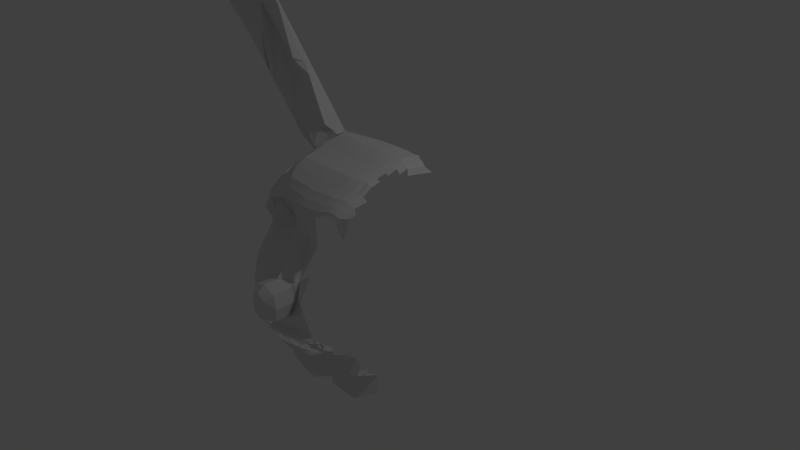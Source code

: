 # Source: basic_cartoon_face02.blend  (saved by Blender 2.72.0; exported with 4.5.12 LTS)
import bpy
from mathutils import Matrix  # noqa: F401  (used for matrix-valued properties, if any)

bpy.ops.wm.read_factory_settings(use_empty=True)
scene = bpy.context.scene
scene.name = 'Scene'

# ---- collections
col_collection_1 = bpy.data.collections.new('Collection 1'); scene.collection.children.link(col_collection_1)

# ---- materials (node trees are filled in below, after node groups)
mat_material = bpy.data.materials.new('Material')
mat_material.alpha_threshold = 0.0
mat_material.roughness = 0.5
mat_material.line_color = (0.0, 0.0, 0.0, 1.0)

# ---- material node trees

# ---- world
world_world = bpy.data.worlds.new('World'); scene.world = world_world
world_world.color = (0.05088, 0.05088, 0.05088)
world_world.use_sun_shadow = False
world_world.sun_shadow_jitter_overblur = 0.0
world_world.cycles.sampling_method = 'MANUAL'
world_world.cycles.sample_map_resolution = 256

# ---- cameras
cam_camera = bpy.data.cameras.new('Camera')
cam_camera.clip_end = 100.0
cam_camera.lens = 35.0
cam_camera.sensor_width = 32.0
cam_camera.sensor_height = 18.0
cam_camera.ortho_scale = 7.314
cam_camera.dof.focus_distance = 0.0

# ---- lights
light_lamp = bpy.data.lights.new('Lamp', 'POINT')
light_lamp.transmission_factor = 0.0
light_lamp.cutoff_distance = 30.0
light_lamp.energy = 100.0
light_lamp.shadow_buffer_clip_start = 1.001
light_lamp.shadow_soft_size = 0.1
light_lamp.shadow_maximum_resolution = 0.006
light_lamp.use_absolute_resolution = True
light_lamp.cycles.use_multiple_importance_sampling = False

# ---- meshes
me_cube = bpy.data.meshes.new('Cube')
me_cube.from_pydata([(-0.8132, -0.9618, 0.8536), (0.3474, -0.9181, -1.251), (-0.2514, -0.9688, -1.283), (-1.297, -0.7353, -0.3612), (-0.9723, -0.8331, 0.4661), (0.2852, -1.125, 1.014), (-0.2852, -1.018, 1.014), (-0.9728, -0.7011, 0.9776), (0.5106, -0.4432, -1.399), (-0.409, -0.456, -1.403), (0.4426, -0.8194, 1.333), (-0.4426, -0.8194, 1.333), (0.1302, -1.407, -0.1302), (-0.143, -1.425, -0.1772), (0.1069, -1.27, 0.175), (-0.1206, -1.227, 0.1406), (0.1791, -1.51, -0.1791), (-0.1791, -1.51, -0.1791), (0.1791, -1.51, 0.1791), (-0.1791, -1.51, 0.1791), (0.1791, -1.698, -0.1791), (-0.1791, -1.698, -0.1791), (0.1791, -1.698, 0.1791), (-0.1791, -1.698, 0.1791), (0.1019, -1.796, -0.1019), (-0.1019, -1.796, -0.1019), (0.1019, -1.796, 0.1019), (-0.1019, -1.796, 0.1019), (0.027, -1.089, -1.352), (-5.364e-07, -1.118, 0.9809), (0.04354, -0.6493, -1.418), (0.0, -0.8194, 1.333), (-0.009552, -1.526, -0.2431), (0.0, -1.511, 0.2597), (-4.47e-07, -1.51, -0.2451), (-5.513e-07, -1.51, 0.2458), (-5.066e-07, -1.698, -0.2451), (-6.109e-07, -1.698, 0.2458), (-5.886e-07, -1.796, -0.168), (-6.407e-07, -1.796, 0.1686), (-1.068, -0.8796, 0.2245), (0.1601, -1.357, -7.857e-06), (-0.1601, -1.357, -7.857e-06), (0.2203, -1.493, -7.893e-06), (-0.2203, -1.493, -7.893e-06), (0.2203, -1.709, -7.912e-06), (-0.2203, -1.709, -7.912e-06), (0.09947, -1.792, 1.814e-05), (-0.09947, -1.803, 1.814e-05), (-6.33e-07, -1.812, 0.0003181), (-0.1791, -1.619, 0.1791), (-0.1791, -1.619, -0.1791), (0.1791, -1.619, -0.1791), (0.1791, -1.619, 0.1791), (-5.811e-07, -1.619, 0.2458), (-4.768e-07, -1.619, -0.2451), (-0.2203, -1.616, -7.903e-06), (0.2203, -1.616, -7.903e-06), (-0.9988, -0.8902, 0.583), (0.2314, -1.07, 0.5842), (-0.1654, -0.9958, 0.5842), (-1.095, -0.7526, 0.7206), (0.0, -1.021, 0.6135), (-0.5602, -0.9725, 0.9532), (-0.7188, -0.7578, 1.148), (-0.5451, -1.39, -0.5309), (-0.4805, -1.159, 0.2406), (-0.5198, -1.337, 0.01854), (-0.5258, -0.7597, 0.5836), (0.6435, -0.8849, -1.121), (0.5533, -1.106, 1.088), (0.5943, -0.778, -1.201), (0.7119, -0.7593, 1.285), (0.8213, 1.076, 0.4104), (0.6785, 1.032, 1.001), (-0.6619, -0.7853, 0.6264), (-0.8156, -0.8826, 0.8015), (-0.5428, -0.8488, 0.722), (-0.506, -0.8666, 0.5265), (-0.8039, -0.924, 0.4543), (-0.407, -0.8705, 0.5856), (-0.3509, -1.027, 0.3981), (-0.3624, -0.9573, 0.8918), (-0.8705, -0.8585, 0.6281), (-0.7367, -0.8439, 0.7205), (-0.5784, -0.9225, 0.9103), (-0.548, -1.007, 0.361), (-0.7461, -0.8151, 0.5374), (-0.232, -1.009, 0.6028), (-0.4147, -0.9673, 0.4791), (-0.4333, -0.8937, 0.7917), (-0.7507, -0.8137, 0.6273), (-0.6783, -0.8188, 0.6607), (-0.5581, -0.8786, 0.802), (-0.5239, -0.9242, 0.4564), (-0.6689, -0.7599, 0.5845), (-0.3325, -0.9265, 0.593), (-0.4621, -0.8905, 0.5392), (-0.4859, -0.8512, 0.7177), (-0.9921, -0.04515, 1.201), (-1.011, 0.08322, 1.013), (0.4602, 0.157, 1.519), (0.4514, -0.155, 1.563), (-0.4602, 0.08625, 1.519), (-0.4514, -0.05921, 1.563), (0.0, 0.157, 1.519), (0.0, -0.155, 1.563), (-1.117, -0.134, 0.9393), (-0.7473, 0.134, 1.19), (-0.733, -0.1505, 1.169), (0.7401, 0.1346, 1.465), (0.726, -0.1361, 1.513), (-1.01, -0.0595, 1.216), (-1.018, 0.08836, 1.227), (-0.6064, 0.09499, 1.503), (-0.6005, -0.04131, 1.49), (-0.8207, 0.1464, 1.358), (-1.802, -0.1635, 3.063), (-2.312, -0.3772, 3.007), (-2.169, -0.2075, 3.122), (-1.674, -0.2515, 3.454), (-1.51, -0.3979, 3.544), (-1.932, -0.07903, 3.28), (-3.106, -0.6589, 4.824), (-3.111, -0.5495, 4.83), (-2.881, -0.5361, 4.984), (-2.86, -0.6419, 4.992), (-3.012, -0.495, 4.911), (-2.986, -0.6784, 4.966), (-2.099, -0.5243, 4.28), (-2.249, -0.388, 4.195), (-2.443, -0.2518, 4.064), (-2.754, -0.5074, 3.841), (-2.622, -0.3516, 3.945), (-1.055, -0.2196, 2.517), (-1.14, -0.07825, 2.479), (-1.376, 0.05548, 2.319), (-1.661, -0.2282, 2.112), (-1.594, -0.05955, 2.175), (-1.962, -0.3198, 3.825), (-2.533, -0.4423, 3.424), (-1.804, -0.4611, 3.912), (-2.187, -0.1469, 3.672), (-2.396, -0.2795, 3.534), (-2.488, -0.6048, 4.628), (-2.722, -0.3242, 4.483), (-2.866, -0.4506, 4.387), (-2.565, -0.462, 4.589), (-2.93, -0.5831, 4.332), (-1.282, -0.3087, 3.03), (-1.654, 0.003809, 2.799), (-1.882, -0.1335, 2.648), (-1.407, -0.1649, 2.966), (-1.986, -0.2906, 2.559), (-0.8733, 0.00837, 1.991), (-1.335, -0.2053, 1.664), (-0.8278, -0.1811, 2.004), (-1.098, 0.1076, 1.838), (-1.306, 0.01441, 1.701), (-0.534, -0.7657, 1.271), (-0.4748, -0.8987, -1.208), (-0.3761, -1.008, 0.9939), (-0.5291, -0.7697, -1.231), (-0.3311, -1.453, -0.4325), (-0.2645, -1.186, 0.2212), (-0.317, -1.405, -0.02795), (-0.4463, -0.8005, 0.5849), (-0.4338, -0.9125, 0.8979), (-0.4161, -1.021, 0.3858), (-0.4746, -0.8554, 0.7951), (-0.4508, -0.9197, 0.4716), (-0.5047, -0.8171, 0.7191), (-0.4766, -0.8493, 0.535), (-0.5551, 0.1172, 1.318), (-0.5446, -0.05117, 1.295), (-0.6773, 0.1271, 1.455), (-0.6713, -0.101, 1.443), (-1.759, -0.1793, 3.396), (-1.644, -0.3901, 3.464), (-2.92, -0.5213, 4.957), (-2.922, -0.6538, 4.993), (-2.313, -0.3279, 4.152), (-1.218, -0.0189, 2.426), (-2.036, -0.2474, 3.774), (-2.617, -0.4224, 4.554), (-1.489, -0.09396, 2.911), (-0.9478, 0.05631, 1.94), (-0.7504, -0.9468, 0.8783), (-1.05, -1.023, -0.4048), (-0.8618, -0.9645, 0.3172), (-1.054, -1.057, 0.04222), (-0.6281, -0.712, 0.6158), (-0.7568, -0.8256, 0.8285), (-0.7404, -0.8776, 0.4311), (-0.6924, -0.7856, 0.7407), (-0.6762, -0.807, 0.5114), (-0.6447, -0.7593, 0.6759), (-0.6285, -0.7578, 0.5701), (-0.9458, 0.132, 1.057), (-0.9278, -0.0006484, 1.038), (-0.9694, 0.139, 1.259), (-0.9612, -0.158, 1.249), (-2.11, -0.1394, 3.161), (-3.084, -0.5103, 4.848), (-3.083, -0.6673, 4.848), (-2.676, -0.5804, 3.869), (-2.577, -0.2907, 3.975), (-1.592, -0.3138, 2.186), (-1.54, 0.005176, 2.21), (-2.446, -0.4677, 3.47), (-2.344, -0.2104, 3.568), (-2.831, -0.3793, 4.411), (-1.904, -0.3241, 2.628), (-1.825, -0.06325, 2.686), (-1.255, 0.07371, 1.735), (-2.793, -0.5786, 4.889), (-2.94, -0.4387, 4.811), (-3.058, -0.528, 4.733), (-2.812, -0.5199, 4.898), (-3.068, -0.7122, 4.705), (-2.854, -0.4998, 4.869), (-2.869, -0.6237, 4.87), (-3.032, -0.7162, 4.718), (-3.029, -0.486, 4.753), (-1.372, -0.3056, 2.906), (-1.925, -0.4647, 3.882), (-2.274, -0.5691, 4.3), (-1.063, -0.3038, 2.426), (-2.216, -0.4124, 3.07), (-2.903, -0.5532, 4.795), (-0.8145, -0.2484, 1.349), (-0.8846, 0.149, 1.098), (-0.8677, -0.02589, 1.079), (-0.9235, 0.1577, 1.29), (-0.916, -0.1916, 1.28), (-2.055, -0.1044, 3.198), (-3.058, -0.5022, 4.865), (-3.049, -0.6884, 4.878), (-2.536, -0.2623, 4.002), (-1.489, 0.03711, 2.244), (-2.296, -0.1744, 3.6), (-2.799, -0.3344, 4.42), (-1.772, -0.02615, 2.721), (-1.206, 0.1006, 1.767), (-0.6917, -0.9579, 0.9014), (-0.8259, -1.278, -0.4617), (-0.7731, -0.9982, 0.3022), (-0.8352, -1.246, 0.02343), (-0.5965, -0.7103, 0.6059), (-0.7017, -0.8391, 0.8537), (-0.6811, -0.901, 0.4095), (-0.651, -0.7979, 0.7596), (-0.6292, -0.8268, 0.4944), (-0.6132, -0.7705, 0.6901), (-0.5907, -0.775, 0.5566), (-2.999, -0.6785, 4.763), (-3.001, -0.4754, 4.771), (-0.6838, 0.06988, 1.644), (-1.104, -0.1837, 1.346), (-0.6664, -0.1741, 1.639), (-0.9012, 0.1352, 1.497), (-1.102, 0.06693, 1.364), (-0.7557, 0.1066, 1.596), (-1.052, 0.12, 1.397), (-1.006, 0.1411, 1.428), (-1.03, -0.1582, 1.908), (-1.217, -0.1918, 1.77), (-0.6297, 0.08743, 1.546), (-1.038, -0.08381, 1.255), (-1.125, -0.1585, 1.859), (-1.201, -0.1984, 1.8), (-0.6204, -0.07228, 1.535), (-0.8449, 0.1431, 1.4), (-1.044, 0.08191, 1.268), (-0.7009, 0.1209, 1.497), (-0.9943, 0.1333, 1.301), (-0.9482, 0.1527, 1.331), (-0.7737, -0.1769, 1.583), (-1.044, -0.2244, 1.395), (-0.9276, -0.1794, 2.229), (-1.22, 0.0847, 2.049), (-1.433, -0.01808, 1.909), (-0.9906, -0.02968, 2.205), (-1.478, -0.2136, 1.861), (-1.067, 0.02327, 2.154), (-1.38, 0.0436, 1.944), (-1.331, 0.0727, 1.976), (-1.457, -0.1817, 2.718), (-1.733, -0.2827, 2.667), (-2.755, -0.5066, 4.827), (-3.036, -0.6986, 4.616), (-2.723, -0.5617, 4.826), (-2.89, -0.414, 4.736), (-3.014, -0.5102, 4.654), (-2.8, -0.482, 4.797), (-2.983, -0.466, 4.674), (-2.954, -0.4533, 4.693), (-2.617, -0.3737, 4.466), (-2.759, -0.4551, 4.331), (-2.483, -0.6145, 4.616), (-2.301, -0.4674, 4.167), (-2.917, -0.5775, 4.296), (-2.457, -0.5953, 4.6), (-2.48, -0.5967, 4.621), (-2.462, -0.333, 3.921), (-2.398, -0.3237, 3.963), (-2.667, -0.3222, 4.41), (-2.399, -0.3413, 4.027), (-2.526, -0.4409, 3.854), (-2.857, -0.6112, 4.325), (-2.446, -0.3007, 3.941), (-2.735, -0.4258, 4.371), (-2.341, -0.3822, 4.089), (-2.548, -0.4812, 4.535), (-0.9913, -0.1869, 2.373), (-1.298, 0.07009, 2.184), (-1.513, -0.03881, 2.042), (-1.142, 0.002183, 2.29), (-1.46, 0.02439, 2.077), (-1.41, 0.0549, 2.11), (-1.272, -0.2726, 2.621), (-1.663, -0.3218, 2.427), (-1.608, -0.2584, 2.976), (-1.874, -0.3072, 2.836), (-1.065, -0.05396, 2.342), (-1.569, -0.2088, 1.986), (-1.356, -0.1535, 2.053), (-1.273, -0.0635, 2.13), (-1.465, -0.302, 2.016), (-1.342, -0.08489, 2.091), (-1.212, -0.0832, 2.182), (-1.076, -0.176, 2.239), (-2.839, -0.6254, 4.937), (-2.973, -0.4497, 4.861), (-3.087, -0.5397, 4.785), (-2.89, -0.5115, 4.917), (-2.86, -0.6735, 4.948), (-3.056, -0.6885, 4.785), (-3.059, -0.4992, 4.804), (-2.709, -0.5751, 4.752), (-2.849, -0.5287, 4.945), (-3.089, -0.6832, 4.769), (-3.026, -0.6966, 4.815), (-3.032, -0.49, 4.822), (-2.986, -0.7304, 4.897), (-2.91, -0.7078, 4.946), (-2.871, -0.662, 4.87), (-2.903, -0.6214, 4.795), (-3.007, -0.6894, 4.859), (-2.999, -0.6817, 4.763), (-2.888, -0.6897, 4.917), (-2.948, -0.7044, 4.851), (-3.026, -0.6954, 4.815), (-2.66, -0.5709, 4.716), (-2.512, -0.6036, 4.571), (-2.969, -0.655, 4.565), (-2.396, -0.5866, 4.491), (-2.453, -0.6016, 4.532), (-2.514, -0.5979, 4.569), (-1.565, -0.3098, 2.135), (-1.612, -0.2937, 2.187), (-1.061, -0.2632, 2.365), (-1.07, -0.2993, 2.455), (-2.008, -0.2635, 3.057), (-2.2, -0.3283, 3.416), (-2.136, -0.2994, 3.263), (-2.227, -0.3096, 3.866), (-2.094, -0.322, 3.694), (-1.728, -0.2547, 3.252), (-2.01, -0.3145, 3.585), (-1.864, -0.2821, 3.436), (-2.398, -0.3124, 3.836), (-2.272, -0.3278, 3.567), (-1.7, -0.1996, 2.896), (-2.02, -0.2568, 3.282), (-1.919, -0.241, 3.052), (-2.044, -0.2873, 3.268), (-1.936, -0.252, 3.333), (-1.763, -0.2265, 2.869), (-1.85, -0.2619, 2.916), (-1.752, -0.1527, 2.89), (-1.67, -0.2363, 2.923), (-1.69, -0.2464, 3.004), (-1.991, -0.2141, 3.299), (-1.978, -0.221, 3.307), (-1.733, -0.1482, 2.896), (-1.957, -0.243, 3.143), (-1.92, -0.2695, 3.343), (-1.669, -0.2472, 2.96), (-1.832, -0.2291, 3.205), (-1.767, -0.2331, 3.154), (-1.952, -0.2377, 3.323), (-1.97, -0.2265, 3.312), (-1.997, -0.2238, 3.296), (-1.685, -0.2252, 2.909), (-1.79, -0.2433, 2.875), (-1.663, -0.1081, 2.626), (-1.678, -0.2333, 2.594), (-1.515, -0.1568, 2.71), (-1.714, -0.2864, 2.607), (-1.536, -0.1195, 2.671), (-1.622, -0.1015, 2.632), (-1.574, -0.1067, 2.651), (-2.88, -0.5495, 4.983), (-3.093, -0.5595, 4.872), (-3.071, -0.5589, 4.898), (-3.024, -0.5482, 4.964), (-2.945, -0.5521, 4.993), (-0.1735, -0.651, -1.393), (0.2939, -0.6706, -1.392), (-0.2701, -0.6892, -1.276), (0.07913, -0.8197, -1.308), (0.3914, -0.6966, -1.281), (0.2009, -0.7454, -1.287), (-0.09418, -0.7476, -1.286), (0.5137, -0.4531, -1.691), (-0.3931, -0.4535, -1.679), (0.05296, -0.6595, -1.78), (-0.1641, -0.6612, -1.755), (0.3033, -0.6808, -1.754), (0.5143, -0.905, -1.21), (0.4192, -1.118, 1.068), (0.3619, -1.44, -0.1001), (0.337, -1.294, 0.3155), (0.3734, -1.474, 0.05944), (0.5773, -0.7894, 1.326), (0.6001, 0.1458, 1.509), (0.5887, -0.1455, 1.555), (0.4928, -0.561, -1.241), (0.6832, -1.062, 0.8522), (0.9975, 0.04186, 1.433), (0.8591, -0.2177, 1.424), (0.3325, -1.111, -0.9013), (-0.2135, -1.173, -0.9434), (0.04197, -1.203, -0.9298), (0.5984, -1.095, -0.7273), (-0.4184, -1.147, -0.8814), (0.4745, -1.079, -0.8424), (0.1791, -1.683, -0.1791), (0.1798, -1.699, -0.1761), (0.6114, -1.338, -0.4924), (0.1793, -1.492, -0.2017), (-0.3308, -1.401, -0.2101), (-0.5111, -1.375, -0.1918), (-0.8626, -1.273, -0.2125), (-1.099, -1.073, -0.1972), (-1.294, -0.7741, -0.1779), (-0.5127, -1.327, -0.6195), (0.5177, -1.291, -0.5829), (0.4286, -1.373, -0.4466), (-0.2004, -1.452, -0.3966), (-0.0006121, -1.46, -0.4415), (0.2407, -1.41, -0.3873), (-0.3433, -1.364, -0.5947), (0.3894, -1.325, -0.5676), (-0.1963, -1.39, -0.5643), (0.001297, -1.423, -0.566), (0.2491, -1.333, -0.5495), (0.6072, -1.249, -0.5855), (-0.5442, -1.386, -0.5459), (-0.3485, -1.481, -0.4954), (0.5934, -1.314, -0.5341), (0.3979, -1.431, -0.4879), (-0.1987, -1.524, -0.467), (0.0003265, -1.507, -0.4822), (0.2334, -1.465, -0.4488), (0.6218, -1.229, -0.5474), (0.5664, -1.197, -0.6959), (0.4894, -1.218, -0.7372), (0.3571, -1.237, -0.7805), (0.04136, -1.287, -0.8236), (-0.236, -1.351, -0.8109), (-0.4173, -1.264, -0.7678), (0.6095, -1.226, -0.6507), (0.491, -1.249, -0.6882), (0.05991, -1.372, -0.7464), (-0.3992, -1.289, -0.7207), (0.5664, -1.224, -0.6754), (0.3536, -1.378, -0.717), (-0.218, -1.399, -0.7511), (0.6311, -1.264, -0.6115), (-0.5285, -1.392, -0.5617), (0.5396, -1.376, -0.5241), (0.3937, -1.429, -0.5068), (-0.1998, -1.536, -0.5009), (0.2412, -1.479, -0.4782), (0.6063, -1.323, -0.5584), (-0.3459, -1.484, -0.5158), (0.0008093, -1.509, -0.5031), (0.489, -1.259, -0.6627), (0.07088, -1.374, -0.7161), (-0.3927, -1.291, -0.6985), (0.6411, -1.229, -0.5965), (0.5464, -1.248, -0.6423), (0.3363, -1.348, -0.6859), (-0.2367, -1.276, -0.7234), (0.6206, -1.264, -0.5791), (-0.5178, -1.384, -0.5868), (0.5314, -1.38, -0.5497), (0.3943, -1.413, -0.5334), (-0.1976, -1.529, -0.5351), (0.2479, -1.455, -0.5101), (0.6096, -1.319, -0.572), (0.6461, -1.302, -0.5533), (-0.3418, -1.473, -0.5432), (0.003816, -1.499, -0.5307), (0.6222, -0.7513, 1.323), (0.667, -0.7693, 1.304), (0.6468, 0.17, 1.505), (0.6934, 0.1383, 1.485), (0.6345, -0.1144, 1.552), (0.6802, -0.1393, 1.532), (0.5086, -1.115, 1.087), (0.4639, -1.115, 1.085), (0.48, -1.389, -0.4568), (0.5314, -1.349, -0.4622), (0.5069, -1.386, -0.4801), (0.4524, -1.428, -0.4848), (0.491, -1.389, -0.5043), (0.4423, -1.443, -0.5096), (0.4857, -1.383, -0.54), (0.4415, -1.423, -0.5457), (0.7118, -0.8884, -0.9051), (0.6183, -1.103, 1.068), (0.5014, 0.8993, 1.065), (0.804, 1.132, 0.1636), (-0.8159, 0.1238, 1.156), (-0.8004, -0.1059, 1.124), (-0.8721, 0.1344, 1.487), (-0.8652, -0.2377, 1.314), (-1.994, -0.1094, 3.402), (-3.035, -0.5163, 5.052), (-3.017, -0.7011, 5.086), (-2.489, -0.2747, 4.197), (-1.433, 0.0286, 2.445), (-2.241, -0.1783, 3.799), (-2.76, -0.347, 4.615), (-1.713, -0.02887, 2.924), (-1.152, 0.0864, 1.966), (-2.97, -0.4747, 4.955), (-0.6259, -0.9727, 0.9273), (-0.6316, -1.336, -0.4593), (-0.6737, -1.08, 0.2853), (-0.7164, -1.3, 0.01171), (-0.5611, -0.7527, 0.5947), (-0.64, -0.8985, 0.882), (-0.6146, -0.9716, 0.3852), (-0.6045, -0.856, 0.7808), (-0.5766, -0.8932, 0.4754), (-0.578, -0.8274, 0.706), (-0.5483, -0.8385, 0.5416), (-2.951, -0.6336, 4.943), (-0.9534, 0.1205, 1.626), (-1.163, -0.1962, 1.83), (-0.8966, 0.1302, 1.529), (-1.276, 0.06101, 2.176), (-2.922, -0.4513, 4.878), (-2.701, -0.3917, 4.554), (-2.422, -0.3299, 4.115), (-1.354, 0.0448, 2.311), (-1.308, -0.09189, 2.11), (-3.002, -0.4875, 5.005), (-2.996, -0.7276, 5.042), (-2.951, -0.6692, 4.943), (-2.987, -0.7176, 4.997), (-1.716, -0.1916, 2.896), (-1.985, -0.2353, 3.467), (-1.598, -0.1218, 2.642), (-3.047, -0.5712, 5.095), (0.7772, -0.7625, 1.247), (0.8079, 0.1114, 1.425), (0.7925, -0.1493, 1.474), (0.6987, -1.008, -0.6696), (-0.6825, -1.321, -0.1833), (-0.5153, -1.364, -0.6031), (0.5246, -1.359, -0.5872), (0.4073, -1.377, -0.5668), (-0.1992, -1.44, -0.5696), (0.2485, -1.388, -0.5503), (0.6084, -1.302, -0.5973), (-0.3425, -1.442, -0.5834), (0.002557, -1.478, -0.5688), (0.4361, -1.389, -0.5774), (0.4803, -1.358, -0.5809), (0.5817, -1.144, -0.6992), (0.3597, -1.165, -0.8042), (-0.2492, -1.283, -0.8348), (0.4892, -1.157, -0.7599), (0.04777, -1.227, -0.8513), (-0.4244, -1.229, -0.7897), (0.6418, -1.243, -0.5807), (-0.3471, -1.479, -0.5063), (0.0005839, -1.508, -0.4933), (0.5664, -1.211, -0.685), (0.3552, -1.347, -0.7519), (-0.2264, -1.381, -0.779), (0.621, -1.246, -0.6298), (0.4967, -1.249, -0.7186), (0.05125, -1.385, -0.7824), (-0.4011, -1.277, -0.7464), (-0.5358, -1.405, -0.5543), (0.5498, -1.374, -0.5161), (0.3957, -1.433, -0.498), (-0.1864, -1.538, -0.4851), (0.2376, -1.479, -0.4645), (0.6059, -1.316, -0.5458), (0.6302, -1.248, -0.5872), (0.6266, -1.311, -0.5633), (0.447, -1.411, -0.5011), (0.4984, -1.387, -0.496), (0.6342, -1.295, -0.572), (-0.3406, -1.476, -0.4753), (-0.0001002, -1.486, -0.4637), (-0.454, -1.425, -0.477), (0.5711, -1.315, -0.502), (0.4119, -1.413, -0.4691), (-0.1995, -1.493, -0.435), (0.2367, -1.423, -0.4209), (0.4649, -1.38, -0.4673), (0.518, -1.389, -0.4672), (0.3574, -1.087, -0.9657), (-0.2588, -1.164, -0.9969), (0.04367, -1.189, -1.006), (0.6121, -1.035, -0.839), (-0.4509, -1.102, -0.9409), (0.4973, -1.066, -0.9216), (0.71, -1.014, -0.7354), (0.3879, -1.125, -1.125), (-0.2643, -1.162, -1.133), (0.03659, -1.201, -1.198), (0.6762, -1.044, -0.9904), (-0.4623, -1.014, -1.069), (0.5384, -1.065, -1.059), (0.7495, -0.9806, -0.7667), (-0.1823, -1.431, -0.2306), (-0.2272, -1.377, -0.01194), (-0.8485, -0.9518, 0.881), (0.32, -1.105, 1.084), (-0.32, -1.021, 1.084), (0.0, -1.1, 1.059), (-1.02, -0.9075, 0.6135), (-0.5953, -0.9727, 0.9962), (0.5884, -1.077, 1.132), (-0.411, -1.002, 1.055), (-0.7857, -0.9285, 0.9096), (-0.7269, -0.9409, 0.9363), (0.4542, -1.093, 1.125), (0.7184, -1.057, 0.8878), (0.5437, -1.086, 1.135), (0.4989, -1.082, 1.138), (0.6534, -1.075, 1.108), (-0.6611, -0.9666, 0.9663), (-0.884, -0.9056, 0.9086), (-1.041, -0.8887, 0.6441), (0.3551, -1.049, 1.155), (-0.3551, -0.9891, 1.155), (0.0, -1.045, 1.137), (-0.6306, -0.9367, 1.04), (0.6237, -1.011, 1.176), (-0.4462, -0.9601, 1.117), (-0.8212, -0.8738, 0.9411), (-0.7624, -0.8877, 0.9715), (0.4894, -1.031, 1.182), (0.7539, -1.015, 1.109), (0.5789, -1.021, 1.183), (0.5342, -1.013, 1.191), (0.6888, -1.011, 1.148), (-0.6965, -0.9242, 1.006), (-0.9284, -0.8315, 0.9431), (-1.068, -0.8489, 0.6824), (0.3989, -0.9624, 1.244), (-0.3989, -0.9325, 1.244), (0.0, -0.9604, 1.235), (-0.6747, -0.8966, 1.094), (0.6678, -0.9136, 1.231), (-0.4901, -0.8911, 1.194), (-0.8655, -0.7892, 0.9804), (-0.8066, -0.8048, 1.015), (0.5333, -0.9386, 1.254), (0.7981, -0.9461, 1.154), (0.623, -0.9234, 1.244), (0.5782, -0.9104, 1.257), (0.733, -0.915, 1.198), (-0.7407, -0.855, 1.054), (0.4496, -0.2879, 1.528), (0.4479, -0.4208, 1.483), (0.4461, -0.5536, 1.446), (0.4444, -0.6865, 1.415), (-0.4496, -0.2113, 1.528), (-0.4479, -0.3633, 1.483), (-0.4461, -0.5153, 1.446), (-0.4444, -0.6674, 1.415), (0.0, -0.2879, 1.528), (0.0, -0.4208, 1.483), (0.0, -0.5536, 1.446), (0.0, -0.6865, 1.415), (-0.7302, -0.272, 1.34), (-0.7273, -0.3934, 1.296), (-0.7245, -0.5149, 1.259), (-0.7217, -0.6363, 1.229), (0.7232, -0.2608, 1.478), (0.7204, -0.3854, 1.434), (0.7176, -0.51, 1.397), (0.7147, -0.6347, 1.367), (-0.9767, -0.5699, 1.059), (-0.9805, -0.4387, 1.088), (-0.9844, -0.3075, 1.124), (-0.9882, -0.1763, 1.167), (-0.4319, -0.3961, -1.319), (-1.103, -0.5052, 0.829), (-1.108, -0.3815, 0.8638), (-1.112, -0.2578, 0.9059), (-0.5424, -0.1941, 1.465), (-0.5403, -0.337, 1.479), (-0.5382, -0.4799, 1.384), (-0.5361, -0.6228, 1.354), (-0.9242, -0.1302, 1.21), (-0.8644, -0.1538, 1.25), (-0.4173, -0.3962, -1.613), (0.5864, -0.2743, 1.519), (0.5841, -0.4031, 1.475), (0.5818, -0.5318, 1.438), (0.5796, -0.6606, 1.408), (0.6776, -0.2653, 1.497), (0.675, -0.3913, 1.453), (0.6723, -0.5173, 1.416), (0.6697, -0.6433, 1.386), (0.632, -0.2418, 1.516), (0.6295, -0.3692, 1.472), (0.6271, -0.4966, 1.436), (0.6246, -0.624, 1.405), (0.7895, -0.2719, 1.439), (-0.7973, -0.2306, 1.295)], [(524, 73), (73, 74), (525, 524)], [(644, 636, 0, 187), (191, 196, 92, 75), (408, 9, 416, 418), (8, 71, 428, 412), (30, 411, 414, 408), (646, 637, 5, 421), (639, 638, 6, 29), (722, 687, 10, 425), (695, 691, 11, 31), (190, 189, 4, 40), (449, 422, 12, 441), (424, 423, 14, 41), (42, 13, 17, 44), (62, 29, 6, 60), (669, 668, 7, 61), (56, 51, 21, 46), (41, 14, 18, 43), (33, 15, 19, 35), (32, 12, 16, 34), (46, 21, 25, 48), (57, 53, 22, 45), (54, 50, 23, 37), (55, 52, 438, 20, 36), (49, 39, 27, 48), (45, 22, 26, 47), (37, 23, 27, 39), (36, 20, 24, 38), (409, 30, 417, 419), (8, 412, 413, 409), (637, 639, 29, 5), (687, 695, 31, 10), (59, 5, 29, 62), (14, 33, 35, 18), (13, 32, 34, 17), (53, 54, 37, 22), (51, 55, 36, 21), (47, 26, 39, 49), (22, 37, 39, 26), (21, 36, 38, 25), (445, 190, 40, 446), (422, 424, 41, 12), (15, 42, 44, 19), (50, 56, 46, 23), (12, 41, 43, 16), (23, 46, 48, 27), (438, 439, 20), (38, 49, 48, 25), (20, 439, 45, 47, 24), (24, 47, 49, 38), (44, 17, 51, 56), (43, 18, 53, 57), (35, 19, 50, 54), (34, 16, 52, 55), (18, 35, 54, 53), (17, 34, 55, 51), (19, 44, 56, 50), (16, 43, 57, 52), (197, 191, 75, 95), (33, 62, 60, 15), (14, 59, 62, 33), (643, 641, 63, 161), (166, 171, 77, 68), (715, 699, 64, 159), (165, 164, 66, 67), (442, 165, 67, 443), (172, 166, 68, 78), (650, 642, 70, 523), (607, 605, 486, 502), (83, 76, 0, 58), (545, 85, 63, 540), (193, 79, 4, 189), (88, 81, 15, 60), (79, 83, 58, 4), (82, 88, 60, 6), (167, 82, 6, 161), (168, 86, 66, 164), (91, 84, 76, 83), (547, 93, 85, 545), (195, 87, 79, 193), (96, 89, 81, 88), (87, 91, 83, 79), (90, 96, 88, 82), (169, 90, 82, 167), (170, 94, 86, 168), (75, 92, 84, 91), (549, 77, 93, 547), (197, 95, 87, 195), (80, 97, 89, 96), (95, 75, 91, 87), (98, 80, 96, 90), (171, 98, 90, 169), (172, 78, 94, 170), (426, 101, 102, 427), (105, 103, 104, 106), (185, 150, 122, 177), (101, 105, 106, 102), (224, 149, 121, 178), (570, 110, 111, 571), (112, 113, 100, 99), (114, 115, 104, 103), (528, 116, 108, 526), (201, 112, 99, 199), (175, 114, 103, 173), (176, 230, 109, 174), (335, 333, 127, 179), (336, 332, 126), (213, 151, 119, 202), (149, 152, 120, 121), (151, 153, 118, 119), (124, 123, 204, 404), (407, 406, 128, 180), (551, 229, 347, 563), (338, 334, 124, 203), (332, 340, 125, 403, 126), (334, 341, 123, 124), (183, 142, 131, 181), (225, 141, 129, 226), (210, 143, 133, 206), (141, 139, 130, 129), (143, 140, 132, 133), (317, 315, 136, 182), (318, 316, 138, 208), (314, 324, 135, 134), (316, 325, 137, 138), (177, 122, 142, 183), (178, 121, 141, 225), (202, 119, 143, 210), (121, 120, 139, 141), (119, 118, 140, 143), (181, 131, 145, 184), (206, 133, 146, 211), (129, 130, 147, 144, 303, 302), (133, 132, 301, 148, 146), (182, 136, 150, 185), (227, 134, 149, 224), (208, 138, 151, 213), (134, 135, 152, 149), (138, 137, 153, 151), (262, 260, 157, 186), (263, 261, 158, 214), (259, 257, 154, 156), (261, 258, 155, 158), (9, 410, 162), (638, 643, 161, 6), (80, 98, 171, 166), (691, 715, 159, 11), (42, 15, 164, 165, 635), (13, 42, 635, 442, 634), (97, 80, 166, 172), (85, 167, 161, 63), (81, 168, 164, 15), (93, 169, 167, 85), (89, 170, 168, 81), (77, 171, 169, 93), (97, 172, 170, 89), (152, 185, 177, 120), (115, 176, 174, 104), (340, 335, 179, 125), (237, 342, 352, 348), (403, 407, 180, 126), (139, 183, 181, 130), (324, 317, 182, 135), (120, 177, 183, 139), (130, 181, 184, 147), (135, 182, 185, 152), (257, 262, 186, 154), (645, 644, 187, 244), (248, 253, 196, 191), (247, 246, 189, 190), (444, 247, 190, 445), (254, 248, 191, 197), (76, 192, 187, 0), (250, 193, 189, 246), (84, 194, 192, 76), (252, 195, 193, 250), (92, 196, 194, 84), (254, 197, 195, 252), (113, 200, 198, 100), (234, 201, 199, 232), (153, 212, 228, 118), (242, 213, 202, 235), (405, 404, 204, 237), (341, 337, 204, 123), (343, 338, 203, 236), (140, 209, 205, 132), (240, 210, 206, 238), (319, 318, 208, 239), (118, 228, 209, 140), (235, 202, 210, 240), (238, 206, 211, 241), (137, 207, 212, 153), (239, 208, 213, 242), (264, 263, 214, 243), (294, 292, 216, 220), (295, 293, 217, 223), (291, 289, 218, 215), (293, 290, 219, 217), (289, 294, 220, 218), (296, 295, 223, 256), (192, 249, 244, 187), (194, 251, 249, 192), (196, 253, 251, 194), (200, 233, 231, 198), (337, 342, 237, 204), (651, 645, 244, 540), (544, 549, 253, 248), (543, 542, 246, 247), (573, 543, 247, 444), (550, 544, 248, 254), (546, 250, 246, 542), (548, 252, 250, 546), (550, 254, 252, 548), (529, 234, 232, 527), (537, 242, 235, 530), (568, 405, 237, 532), (561, 343, 236, 531), (535, 240, 238, 533), (559, 319, 239, 534), (530, 235, 240, 535), (533, 238, 241, 536), (534, 239, 242, 537), (552, 264, 243, 538), (556, 296, 256, 539), (320, 362, 314, 134, 227), (226, 356, 357, 300), (265, 259, 156, 331), (325, 360, 207, 137), (364, 376, 374, 372), (258, 266, 328, 155), (297, 339, 221), (290, 355, 222, 219), (322, 224, 178, 368), (370, 225, 226, 369), (368, 178, 225, 370), (322, 320, 227, 224), (375, 363, 323, 379), (376, 364, 365, 386), (386, 365, 363, 375), (323, 212, 207, 321), (558, 557, 311, 310), (307, 297, 306, 305), (270, 278, 201, 234), (269, 230, 176, 277), (310, 311, 298, 304), (553, 529, 230, 269), (274, 272, 260, 262), (275, 273, 261, 263), (271, 267, 257, 259), (273, 268, 258, 261), (267, 274, 262, 257), (276, 275, 263, 264), (554, 276, 264, 552), (277, 271, 259, 265), (268, 278, 266, 258), (266, 278, 270), (269, 277, 265), (560, 553, 269, 327), (175, 116, 272, 274), (200, 113, 273, 275), (115, 114, 267, 271), (113, 112, 268, 273), (114, 175, 274, 267), (233, 200, 275, 276), (528, 233, 276, 554), (176, 115, 271, 277), (112, 201, 278, 268), (186, 157, 280, 284), (214, 158, 281, 285), (156, 154, 282, 279), (158, 155, 283, 281), (154, 186, 284, 282), (243, 214, 285, 286), (538, 243, 286, 555), (331, 156, 279, 361), (155, 328, 359, 283), (184, 145, 292, 294), (211, 146, 293, 295), (144, 147, 289, 291), (146, 148, 290, 293), (147, 184, 294, 289), (241, 211, 295, 296), (536, 241, 296, 556), (300, 357, 358, 313, 312), (309, 308, 304, 298), (301, 309, 148), (299, 303, 144), (226, 129, 302, 356), (369, 226, 300, 367), (313, 358, 354, 353), (312, 307, 366), (148, 309, 355, 290), (372, 374, 393, 371), (557, 306, 229, 551), (566, 558, 310, 383), (298, 311, 255, 222), (383, 310, 371, 393), (306, 297, 221, 229), (392, 307, 305, 384), (205, 308, 309), (132, 205, 309, 301), (312, 313, 297, 307), (367, 300, 312, 366), (297, 313, 353, 339), (284, 280, 315, 317), (285, 281, 316, 318), (279, 282, 324, 314), (281, 283, 325, 316), (282, 284, 317, 324), (286, 285, 318, 319), (555, 286, 319, 559), (361, 279, 314, 362), (283, 359, 360, 325), (388, 287, 320, 322, 382), (379, 323, 321, 288, 395), (380, 396, 401, 385), (397, 396, 380, 378), (565, 567, 402, 373), (373, 402, 400, 394), (400, 398, 381, 394), (220, 216, 333, 335), (221, 215, 332, 336), (221, 336, 350, 346), (223, 217, 334, 338), (215, 218, 340, 332), (217, 219, 341, 334), (218, 220, 335, 340), (342, 255, 349, 352), (219, 222, 337, 341), (256, 223, 338, 343), (222, 255, 342, 337), (539, 256, 343, 561), (564, 351, 344, 562), (351, 350, 345, 344), (563, 347, 351, 564), (347, 346, 350, 351), (229, 221, 346, 347), (336, 180, 345, 350), (180, 128, 344, 345), (532, 237, 348, 562), (339, 291, 215, 221), (339, 353, 291), (354, 299, 144, 291, 353), (355, 298, 222), (309, 298, 355), (356, 302, 303, 299, 357), (357, 299, 354, 358), (360, 321, 207), (397, 378, 395, 288, 399), (359, 399, 288, 321, 360), (266, 326, 328), (381, 398, 287, 388), (330, 265, 331), (287, 361, 362, 320), (364, 205, 209, 365), (365, 209, 228, 363), (363, 228, 212, 323), (387, 369, 367, 377), (390, 368, 370, 389), (377, 367, 366, 391), (382, 322, 368, 390), (307, 392, 391, 366), (389, 370, 369, 387), (308, 372, 371, 304), (205, 364, 372, 308), (310, 304, 371), (117, 385, 565, 373), (376, 117, 374), (117, 375, 379), (117, 386, 375), (117, 381, 388), (378, 380, 117), (117, 373, 394), (117, 387, 377), (117, 377, 391), (392, 117, 391), (117, 379, 395), (117, 376, 386), (117, 388, 382), (117, 380, 385), (378, 117, 395), (394, 381, 117), (117, 390, 389), (117, 382, 390), (117, 389, 387), (374, 117, 393), (117, 384, 566, 383), (117, 383, 393), (117, 392, 384), (396, 326, 329, 401), (330, 331, 398, 400), (328, 326, 396, 397), (398, 331, 361, 287), (328, 397, 399, 359), (567, 560, 327, 402), (402, 327, 330, 400), (326, 266, 270, 329), (327, 269, 265, 330), (531, 236, 405, 568), (203, 124, 404), (236, 203, 404, 405), (179, 127, 406, 407), (125, 179, 407, 403), (180, 336, 126), (30, 408, 418, 417), (8, 409, 419, 415), (411, 28, 2, 410, 414), (412, 1, 28, 411, 413), (410, 2, 160, 162), (428, 420, 1, 412), (409, 413, 411, 30), (408, 414, 410, 9), (704, 7, 668, 676, 677, 683, 673, 64, 699, 698, 697, 696, 732, 717, 716, 707, 706, 705), (649, 646, 421, 513), (730, 722, 425, 506), (508, 426, 427, 510), (71, 69, 420, 428), (625, 437, 432, 620), (622, 434, 433, 621), (620, 432, 434, 622), (626, 572, 435, 623), (621, 433, 436, 624), (623, 435, 437, 625), (52, 57, 45, 439, 438), (163, 442, 65), (188, 445, 446, 3), (245, 444, 445, 188), (541, 573, 444, 245), (451, 32, 13, 450), (450, 13, 634, 163), (449, 441, 452), (452, 441, 12, 32, 451), (613, 611, 163, 65), (587, 585, 432, 437), (588, 586, 433, 434), (585, 588, 434, 432), (586, 589, 436, 433), (584, 587, 437, 435), (619, 614, 440, 515), (616, 612, 451, 450), (611, 616, 450, 163), (617, 615, 449, 452), (612, 617, 452, 451), (593, 467, 473, 596), (575, 448, 458, 579), (600, 591, 460, 459), (609, 601, 461, 516), (603, 592, 464, 463), (591, 603, 463, 460), (604, 602, 462, 465), (592, 604, 465, 464), (597, 594, 469, 468), (598, 595, 471, 470), (594, 598, 470, 469), (595, 599, 472, 471), (593, 597, 468, 467), (467, 584, 435, 473), (493, 477, 480, 496), (489, 494, 478, 474), (490, 495, 479, 475), (494, 490, 475, 478), (495, 491, 476, 479), (493, 489, 474, 477), (601, 482, 486, 605), (497, 504, 487, 481), (520, 498, 482, 518), (500, 505, 488, 484), (504, 500, 484, 487), (501, 499, 483, 485), (505, 501, 485, 488), (596, 606, 496, 480), (610, 607, 502, 579), (482, 498, 502, 486), (574, 580, 504, 497), (583, 575, 498, 520), (577, 581, 505, 500), (580, 577, 500, 504), (578, 576, 499, 501), (581, 578, 501, 505), (642, 648, 512, 70), (648, 649, 513, 512), (703, 726, 507, 72), (726, 730, 506, 507), (110, 509, 511, 111), (509, 508, 510, 511), (615, 618, 514, 449), (618, 619, 515, 514), (602, 608, 517, 462), (608, 609, 516, 517), (499, 521, 519, 483), (521, 520, 518, 519), (576, 582, 521, 499), (582, 583, 520, 521), (647, 650, 523, 429), (249, 545, 540, 244), (251, 547, 545, 249), (253, 549, 547, 251), (430, 570, 571, 431), (233, 528, 526, 231), (255, 551, 563, 349), (641, 651, 540, 63), (68, 77, 549, 544), (67, 66, 542, 543), (443, 67, 543, 573), (78, 68, 544, 550), (86, 546, 542, 66), (94, 548, 546, 86), (78, 550, 548, 94), (230, 529, 527, 109), (150, 537, 530, 122), (406, 568, 532, 128), (333, 561, 531, 127), (142, 535, 533, 131), (315, 559, 534, 136), (122, 530, 535, 142), (131, 533, 536, 145), (136, 534, 537, 150), (260, 552, 538, 157), (292, 556, 539, 216), (305, 306, 557, 558), (270, 234, 529, 553), (272, 554, 552, 260), (329, 270, 553, 560), (116, 528, 554, 272), (157, 538, 555, 280), (145, 536, 556, 292), (311, 557, 551, 255), (384, 305, 558, 566), (280, 555, 559, 315), (385, 401, 567, 565), (216, 539, 561, 333), (352, 564, 562, 348), (349, 563, 564, 352), (128, 532, 562, 344), (401, 329, 560, 567), (127, 531, 568, 406), (65, 443, 573, 541), (498, 575, 579, 502), (590, 610, 579, 458), (447, 453, 580, 574), (455, 456, 581, 577), (453, 455, 577, 580), (457, 454, 576, 578), (456, 457, 578, 581), (468, 469, 585, 587), (470, 471, 586, 588), (469, 470, 588, 585), (471, 472, 589, 586), (467, 468, 587, 584), (503, 466, 605, 607), (477, 593, 596, 480), (481, 487, 591, 600), (518, 482, 601, 609), (484, 488, 592, 603), (487, 484, 603, 591), (485, 483, 602, 604), (488, 485, 604, 592), (474, 478, 594, 597), (475, 479, 595, 598), (478, 475, 598, 594), (479, 476, 599, 595), (477, 474, 597, 593), (461, 601, 605, 466), (473, 492, 606, 596), (483, 519, 608, 602), (519, 518, 609, 608), (459, 460, 611, 613), (516, 461, 614, 619), (463, 464, 612, 616), (465, 462, 615, 617), (464, 465, 617, 612), (462, 517, 618, 615), (517, 516, 619, 618), (632, 625, 620, 627), (629, 622, 621, 628), (627, 620, 622, 629), (633, 626, 623, 630), (628, 621, 624, 631), (630, 623, 625, 632), (420, 632, 627, 1), (28, 629, 628, 2), (1, 627, 629, 28), (522, 633, 630, 69), (2, 628, 631, 160), (69, 630, 632, 420), (442, 443, 65), (634, 442, 163), (442, 635, 165), (660, 652, 636, 644), (662, 654, 637, 646), (656, 655, 638, 639), (58, 0, 636, 640), (654, 656, 639, 637), (659, 657, 641, 643), (666, 658, 642, 650), (655, 659, 643, 638), (661, 660, 644, 645), (667, 661, 645, 651), (665, 662, 646, 649), (658, 664, 648, 642), (664, 665, 649, 648), (663, 666, 650, 647), (657, 667, 651, 641), (640, 636, 652, 653), (676, 668, 652, 660), (678, 670, 654, 662), (672, 671, 655, 656), (670, 672, 656, 654), (675, 673, 657, 659), (682, 674, 658, 666), (671, 675, 659, 655), (677, 676, 660, 661), (683, 677, 661, 667), (681, 678, 662, 665), (674, 680, 664, 658), (680, 681, 665, 664), (679, 682, 666, 663), (673, 683, 667, 657), (653, 652, 668, 669), (425, 10, 670, 678), (31, 11, 671, 672), (10, 31, 672, 670), (159, 64, 673, 675), (569, 72, 674, 682), (11, 159, 675, 671), (506, 425, 678, 681), (72, 507, 680, 674), (507, 506, 681, 680), (427, 102, 684, 719), (719, 684, 685, 720), (720, 685, 686, 721), (721, 686, 687, 722), (106, 104, 688, 692), (692, 688, 689, 693), (693, 689, 690, 694), (694, 690, 691, 695), (199, 99, 707, 716), (102, 106, 692, 684), (684, 692, 693, 685), (685, 693, 694, 686), (686, 694, 695, 687), (174, 109, 696, 712), (712, 696, 697, 713), (713, 697, 698, 714), (714, 698, 699, 715), (571, 111, 700, 731), (104, 174, 712, 688), (688, 712, 713, 689), (689, 713, 714, 690), (690, 714, 715, 691), (232, 199, 716, 717), (527, 232, 717, 732), (9, 708, 718, 416), (510, 427, 719, 727), (727, 719, 720, 728), (728, 720, 721, 729), (729, 721, 722, 730), (111, 511, 723, 700), (700, 723, 724, 701), (702, 725, 726, 703), (511, 510, 727, 723), (723, 727, 728, 724), (724, 728, 729, 725), (725, 729, 730, 726), (109, 527, 732, 696), (707, 99, 107, 711, 710, 709, 705, 706)])
me_cube.materials.append(mat_material)
me_cube.use_remesh_preserve_volume = False
me_cube.use_remesh_preserve_attributes = False
me_cube.use_mirror_x = True
me_cube.use_mirror_topology = True
me_cube.update()

# ---- objects
ob_cube = bpy.data.objects.new('Cube', me_cube)
ob_lamp = bpy.data.objects.new('Lamp', light_lamp)
ob_camera = bpy.data.objects.new('Camera', cam_camera)

# ---- transforms, parenting, visibility, modifiers, constraints
ob_cube.location = (0.01288, 0.0, 0.0)
ob_cube.lock_rotations_4d = False
ob_cube.empty_display_type = 'ARROWS'
ob_cube.lineart.crease_threshold = 0.0
ob_cube.use_mesh_mirror_x = True
ob_lamp.location = (4.076, 1.005, 5.904)
ob_lamp.rotation_euler = (0.6503, 0.05522, 1.866)
ob_lamp.lock_rotations_4d = False
ob_lamp.empty_display_type = 'ARROWS'
ob_lamp.color = (0.0, 0.0, 0.0, 0.0)
ob_lamp.lineart.crease_threshold = 0.0
ob_camera.location = (7.481, -6.508, 5.344)
ob_camera.rotation_euler = (1.109, 0.01082, 0.8149)
ob_camera.lock_rotations_4d = False
ob_camera.empty_display_type = 'ARROWS'
ob_camera.color = (0.0, 0.0, 0.0, 0.0)
ob_camera.display_type = 'WIRE'
ob_camera.lineart.crease_threshold = 0.0

# ---- collection membership
col_collection_1.objects.link(ob_cube)
col_collection_1.objects.link(ob_lamp)
col_collection_1.objects.link(ob_camera)

# ---- scene / render settings (as saved in the file)
scene.camera = ob_camera
scene.frame_start = 1; scene.frame_end = 250; scene.frame_set(1)
scene.render.engine = 'CYCLES'
scene.render.resolution_percentage = 50
scene.render.dither_intensity = 0.0
scene.cycles.use_denoising = False
scene.cycles.samples = 10
scene.cycles.sampling_pattern = 'TABULATED_SOBOL'
scene.cycles.light_sampling_threshold = 0.0
scene.cycles.use_adaptive_sampling = False
scene.cycles.use_light_tree = False
scene.cycles.blur_glossy = 0.0
scene.cycles.pixel_filter_type = 'GAUSSIAN'
scene.cycles.sample_clamp_indirect = 0.0
scene.view_settings.view_transform = 'Standard'
bpy.context.view_layer.update()
